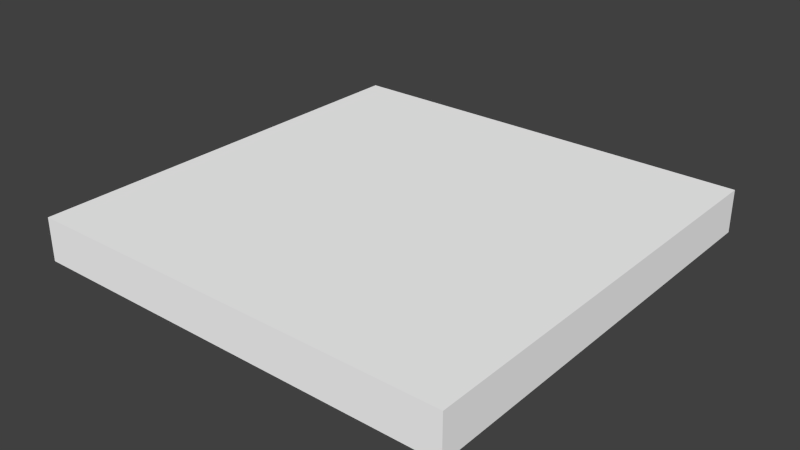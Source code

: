 # Source: crossing.blend  (saved by Blender 2.69.0; exported with 4.5.12 LTS)
import bpy
from mathutils import Matrix  # noqa: F401  (used for matrix-valued properties, if any)

bpy.ops.wm.read_factory_settings(use_empty=True)
scene = bpy.context.scene
scene.name = 'Scene'

# ---- collections
col_collection_1 = bpy.data.collections.new('Collection 1'); scene.collection.children.link(col_collection_1)

# ---- materials (node trees are filled in below, after node groups)
mat_crossing = bpy.data.materials.new('crossing')
mat_crossing.alpha_threshold = 0.0
mat_crossing.use_transparent_shadow = False
mat_crossing.preview_render_type = 'CUBE'
mat_crossing.diffuse_color = (1.0, 1.0, 1.0, 1.0)
mat_crossing.roughness = 0.5
mat_crossing.line_color = (0.0, 0.0, 0.0, 1.0)

# ---- material node trees

# ---- world
world_world = bpy.data.worlds.new('World'); scene.world = world_world
world_world.color = (0.05088, 0.05088, 0.05088)
world_world.use_sun_shadow = False
world_world.sun_shadow_jitter_overblur = 0.0
world_world.cycles.sampling_method = 'MANUAL'
world_world.cycles.sample_map_resolution = 256

# ---- meshes
me_crossing = bpy.data.meshes.new('crossing')
me_crossing.from_pydata([(-0.5, -0.5, -0.05), (-0.5, 0.5, -0.05), (0.5, 0.5, -0.05), (0.5, -0.5, -0.05), (-0.5, -0.5, 0.05), (-0.5, 0.5, 0.05), (0.5, 0.5, 0.05), (0.5, -0.5, 0.05)], [], [(4, 5, 1, 0), (5, 6, 2, 1), (6, 7, 3, 2), (7, 4, 0, 3), (0, 1, 2, 3), (7, 6, 5, 4)])
_uv = me_crossing.uv_layers.new(name='UVMap')
_uv.uv.foreach_set('vector', [0.2158, 0.8164, 0.1634, 0.8164, 0.1906, 0.7936, 0.1931, 0.791, 0.1634, 0.8164, 0.1617, 0.7605, 0.1869, 0.7901, 0.1906, 0.7936, 0.1617, 0.7605, 0.2172, 0.7655, 0.1907, 0.7877, 0.1869, 0.7901, 0.2172, 0.7655, 0.2158, 0.8164, 0.1931, 0.791, 0.1907, 0.7877, 0.1931, 0.791, 0.1906, 0.7936, 0.1869, 0.7901, 0.1907, 0.7877, 0.0, 0.0, 1.0, 0.0, 1.0, 1.0, 0.0, 1.0])
me_crossing.materials.append(mat_crossing)
me_crossing.use_remesh_preserve_volume = False
me_crossing.use_remesh_preserve_attributes = False
me_crossing.use_mirror_vertex_groups = False
me_crossing.update()

# ---- objects
ob_crossing = bpy.data.objects.new('crossing', me_crossing)

# ---- transforms, parenting, visibility, modifiers, constraints
ob_crossing.location = (0.0, 0.0, 0.0)
ob_crossing.lineart.crease_threshold = 0.0

# ---- collection membership
col_collection_1.objects.link(ob_crossing)

# ---- scene / render settings (as saved in the file)
scene.frame_start = 1; scene.frame_end = 250; scene.frame_set(12)
scene.render.engine = 'BLENDER_EEVEE_NEXT'
scene.render.image_settings.color_mode = 'RGB'
scene.render.image_settings.compression = 90
scene.render.resolution_percentage = 50
scene.render.dither_intensity = 0.0
scene.cycles.use_denoising = False
scene.cycles.samples = 10
scene.cycles.sampling_pattern = 'TABULATED_SOBOL'
scene.cycles.light_sampling_threshold = 0.0
scene.cycles.use_adaptive_sampling = False
scene.cycles.use_light_tree = False
scene.cycles.blur_glossy = 0.0
scene.cycles.volume_bounces = 1
scene.cycles.pixel_filter_type = 'GAUSSIAN'
scene.cycles.sample_clamp_indirect = 0.0
scene.view_settings.view_transform = 'Standard'
bpy.context.view_layer.update()

# ---- added for rendering (the .blend has no active camera and no usable light): camera, sun
cam_auto = bpy.data.cameras.new('AutoCamera')
cam_auto.lens = 50.0
cam_auto.sensor_width = 36.0
cam_auto.clip_end = 1000.0
ob_auto_camera = bpy.data.objects.new('AutoCamera', cam_auto)
scene.collection.objects.link(ob_auto_camera)
ob_auto_camera.location = (1.31173, -1.57408, 1.04939)
ob_auto_camera.rotation_euler = (1.09748, -7.21219e-08, 0.694738)
scene.camera = ob_auto_camera
light_auto_sun = bpy.data.lights.new('AutoSun', 'SUN')
light_auto_sun.energy = 3.0
light_auto_sun.angle = 0.0523599
ob_auto_sun = bpy.data.objects.new('AutoSun', light_auto_sun)
scene.collection.objects.link(ob_auto_sun)
ob_auto_sun.rotation_euler = (0.872665, 0.174533, 0.523599)
bpy.context.view_layer.update()
